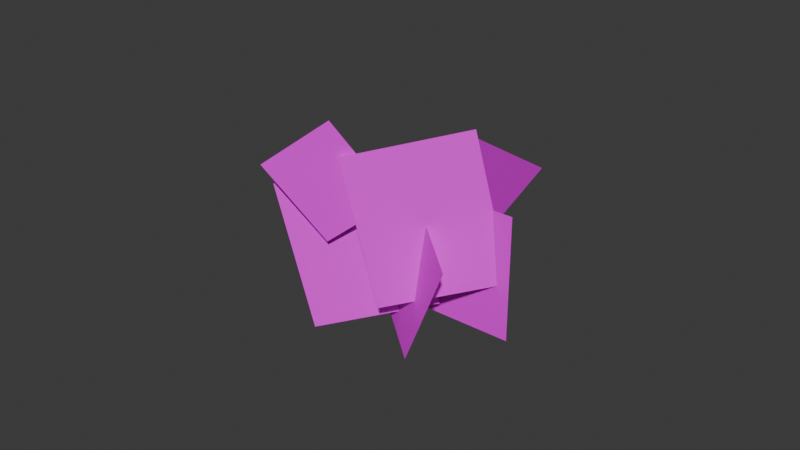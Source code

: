 # Source: bush.blend  (saved by Blender 4.2.66; exported with 4.5.12 LTS)
import bpy
from mathutils import Matrix  # noqa: F401  (used for matrix-valued properties, if any)

bpy.ops.wm.read_factory_settings(use_empty=True)
scene = bpy.context.scene
scene.name = 'Scene'

# ---- collections
col_collection = bpy.data.collections.new('Collection'); scene.collection.children.link(col_collection)

# ---- images (referenced by path relative to the original .blend; pixels are not part of the script)
import os
ASSET_DIR = os.environ.get("B2B_ASSET_DIR", "")  # directory of the original .blend (textures are referenced by path, not embedded)
HERE = os.path.dirname(os.path.abspath(__file__))  # packed textures are extracted next to this script under _unpacked/

def load_image(name, relpath, width, height, colorspace="sRGB"):
    """Load a texture the original file referenced (path relative to the .blend, or extracted next to this script)."""
    p = next((c for c in (os.path.join(HERE, relpath), os.path.join(ASSET_DIR, relpath)) if relpath and os.path.exists(c)), "")
    if p:
        img = bpy.data.images.load(p, check_existing=True)
        img.name = name
    else:  # same state as the original file: an image datablock whose file is absent (Cycles renders it pink)
        img = bpy.data.images.new(name, width, height)
        img.source = "FILE"
        img.filepath = "//" + (relpath or name)
    img.colorspace_settings.name = colorspace
    return img
img_bushes = load_image('bushes', 'bushes.png', 1024, 1024, 'sRGB')

# ---- materials (node trees are filled in below, after node groups)
mat_material_001 = bpy.data.materials.new('Material.001')

# ---- material node trees
mat_material_001.use_nodes = True; mat_material_001.node_tree.nodes.clear()
_N = mat_material_001.node_tree.nodes; _L = mat_material_001.node_tree.links
n0 = _N.new('ShaderNodeBsdfPrincipled'); n0.name = 'Principled BSDF'; n0.location = (10, 300)
n1 = _N.new('ShaderNodeOutputMaterial'); n1.name = 'Material Output'; n1.location = (300, 300)
n2 = _N.new('ShaderNodeTexImage'); n2.name = 'Image Texture'; n2.location = (-505, 334)
n2.image = img_bushes
_L.new(n0.outputs[0], n1.inputs[0])
_L.new(n2.outputs[0], n0.inputs[0])
_L.new(n2.outputs[1], n0.inputs[4])
n1.is_active_output = True

# ---- world
world_world = bpy.data.worlds.new('World'); scene.world = world_world
world_world.use_nodes = True; world_world.node_tree.nodes.clear()
_N = world_world.node_tree.nodes; _L = world_world.node_tree.links
n0 = _N.new('ShaderNodeOutputWorld'); n0.name = 'World Output'; n0.location = (300, 300)
n1 = _N.new('ShaderNodeBackground'); n1.name = 'Background'; n1.location = (10, 300)
n1.inputs[0].default_value = (0.05088, 0.05088, 0.05088, 1.0)
_L.new(n1.outputs[0], n0.inputs[0])
n0.is_active_output = True
world_world.color = (0.05088, 0.05088, 0.05088)
world_world.sun_shadow_jitter_overblur = 0.0

# ---- meshes
me_plane_005 = bpy.data.meshes.new('Plane.005')
me_plane_005.from_pydata([(-1.0, -1.0, 0.0), (1.0, -1.0, 0.0), (-1.0, 1.0, 0.0), (1.0, 1.0, 0.0), (-1.842, -2.759, -0.5223), (-0.4405, -2.827, -0.7508), (-1.75, -1.338, -0.5949), (-0.3478, -1.406, -0.8234), (-2.756, -2.415, 0.09357), (0.1108, -3.421, -0.1765), (-1.274, 0.4542, -0.3786), (1.593, -0.5519, -0.6487), (-1.373, -2.494, -2.102), (-1.12, -3.729, 0.7293), (1.18, -0.9395, -1.339), (1.433, -2.174, 1.492), (-1.071, -3.244, -1.134), (1.209, -4.447, 0.6661), (0.8586, -1.096, -1.385), (3.138, -2.298, 0.4152), (-0.8165, -2.507, 0.6222), (2.05, -3.513, 0.3521), (0.6654, 0.3618, 0.15), (3.532, -0.6443, -0.1201), (-0.4735, -1.945, -0.1476), (-0.2271, -3.894, -2.1), (3.145, -1.079, -0.9625), (3.391, -3.028, -2.914)], [], [(0, 1, 3, 2), (4, 5, 7, 6), (8, 9, 11, 10), (12, 13, 15, 14), (16, 17, 19, 18), (20, 21, 23, 22), (24, 25, 27, 26)])
_uv = me_plane_005.uv_layers.new(name='UVMap')
_uv.uv.foreach_set('vector', [0.0, 0.0, 1.0, 0.0, 1.0, 1.0, 0.0, 1.0, 0.0, 0.0, 1.0, 0.0, 1.0, 1.0, 0.0, 1.0, 0.0, 0.0, 1.0, 0.0, 1.0, 1.0, 0.0, 1.0, 0.0, 0.0, 1.0, 0.0, 1.0, 1.0, 0.0, 1.0, 0.0, 0.0, 1.0, 0.0, 1.0, 1.0, 0.0, 1.0, 0.0, 0.0, 1.0, 0.0, 1.0, 1.0, 0.0, 1.0, 0.0, 0.0, 1.0, 0.0, 1.0, 1.0, 0.0, 1.0])
me_plane_005.materials.append(mat_material_001)
me_plane_005.update()

# ---- objects
ob_plane_005 = bpy.data.objects.new('Plane.005', me_plane_005)

# ---- transforms, parenting, visibility, modifiers, constraints
ob_plane_005.location = (-0.6955, -0.8364, 1.385)
ob_plane_005.rotation_euler = (1.668, -0.6275, 0.5413)
ob_plane_005.scale = (0.6086, 0.7499, 0.6239)

# ---- collection membership
col_collection.objects.link(ob_plane_005)

# ---- scene / render settings (as saved in the file)
scene.frame_start = 1; scene.frame_end = 250; scene.frame_set(1)
scene.render.engine = 'BLENDER_EEVEE_NEXT'
bpy.context.view_layer.update()

# ---- added for rendering (the .blend has no active camera and no usable light): camera, sun
cam_auto = bpy.data.cameras.new('AutoCamera')
cam_auto.lens = 50.0
cam_auto.sensor_width = 36.0
cam_auto.clip_end = 1000.0
ob_auto_camera = bpy.data.objects.new('AutoCamera', cam_auto)
scene.collection.objects.link(ob_auto_camera)
ob_auto_camera.location = (9.0117, -10.9274, 7.88413)
ob_auto_camera.rotation_euler = (1.09748, -7.21219e-08, 0.694738)
scene.camera = ob_auto_camera
light_auto_sun = bpy.data.lights.new('AutoSun', 'SUN')
light_auto_sun.energy = 3.0
light_auto_sun.angle = 0.0523599
ob_auto_sun = bpy.data.objects.new('AutoSun', light_auto_sun)
scene.collection.objects.link(ob_auto_sun)
ob_auto_sun.rotation_euler = (0.872665, 0.174533, 0.523599)
bpy.context.view_layer.update()

